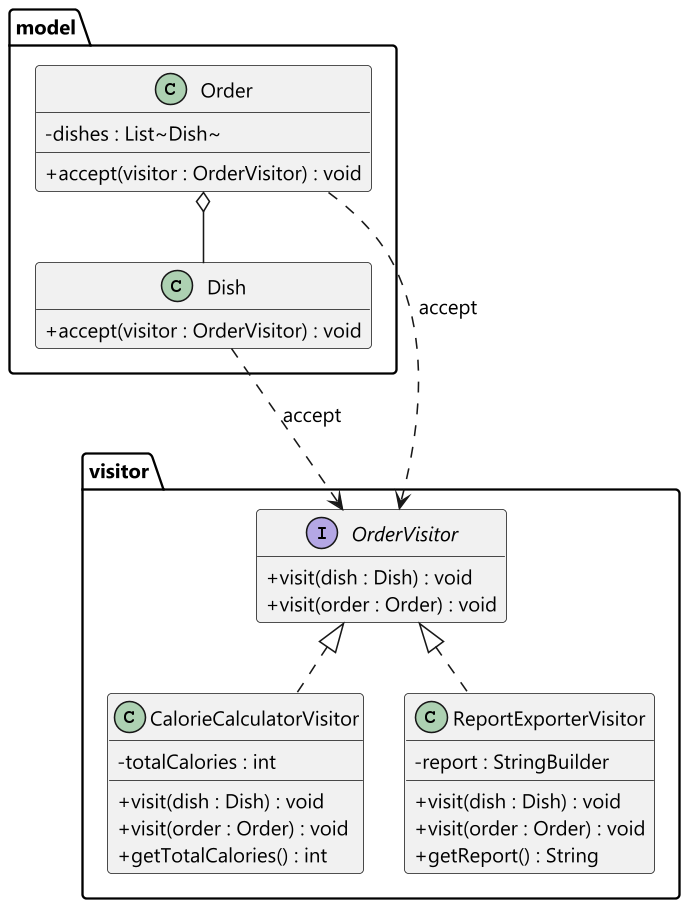

The diagram above was rendered by PlantUML. Its source (embedded in the PNG):
@startuml
skinparam dpi 150
skinparam classAttributeIconSize 0
skinparam shadowing false
skinparam defaultFontName "Segoe UI"
skinparam defaultFontSize 13
skinparam nodesep 26
skinparam ranksep 44
hide empty members

package "visitor" {
  interface OrderVisitor {
    + visit(dish : Dish) : void
    + visit(order : Order) : void
  }
  class CalorieCalculatorVisitor {
    - totalCalories : int
    + visit(dish : Dish) : void
    + visit(order : Order) : void
    + getTotalCalories() : int
  }
  class ReportExporterVisitor {
    - report : StringBuilder
    + visit(dish : Dish) : void
    + visit(order : Order) : void
    + getReport() : String
  }
}

package "model" {
  class Dish {
    + accept(visitor : OrderVisitor) : void
  }
  class Order {
    - dishes : List~Dish~
    + accept(visitor : OrderVisitor) : void
  }
}

OrderVisitor <|.. CalorieCalculatorVisitor
OrderVisitor <|.. ReportExporterVisitor
Dish ..> OrderVisitor : accept
Order ..> OrderVisitor : accept
Order o-- Dish
@enduml